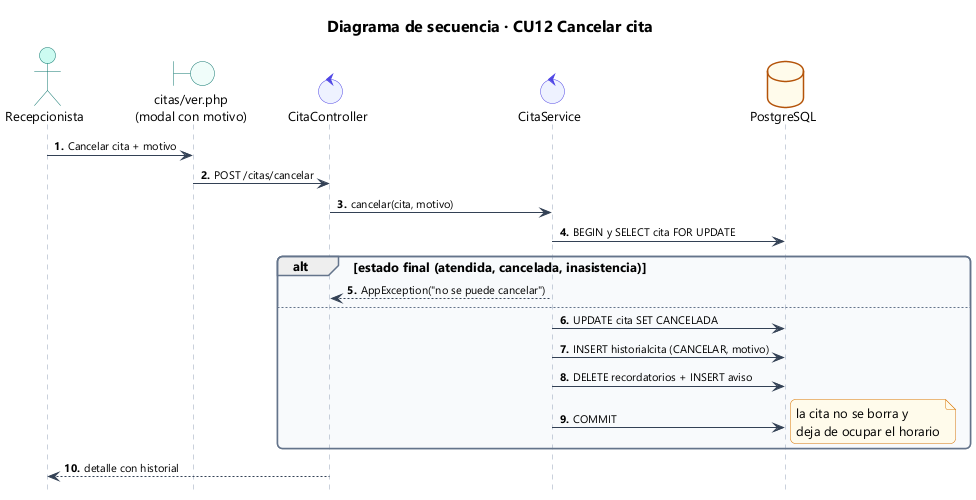

The diagram above was rendered by PlantUML. Its source (embedded in the PNG):
@startuml 50_sec_cu12
!include estilo.iuml
title Diagrama de secuencia · CU12 Cancelar cita
autonumber "<b>0."
hide footbox
actor Recepcionista as U
boundary "citas/ver.php\n(modal con motivo)" as V
control CitaController as CC
control CitaService as CS
database PostgreSQL as DB
U -> V : Cancelar cita + motivo
V -> CC : POST /citas/cancelar
CC -> CS : cancelar(cita, motivo)
CS -> DB : BEGIN y SELECT cita FOR UPDATE
alt estado final (atendida, cancelada, inasistencia)
  CS --> CC : AppException("no se puede cancelar")
else
  CS -> DB : UPDATE cita SET CANCELADA
  CS -> DB : INSERT historialcita (CANCELAR, motivo)
  CS -> DB : DELETE recordatorios + INSERT aviso
  CS -> DB : COMMIT
  note right : la cita no se borra y\ndeja de ocupar el horario
end
CC --> U : detalle con historial
@enduml